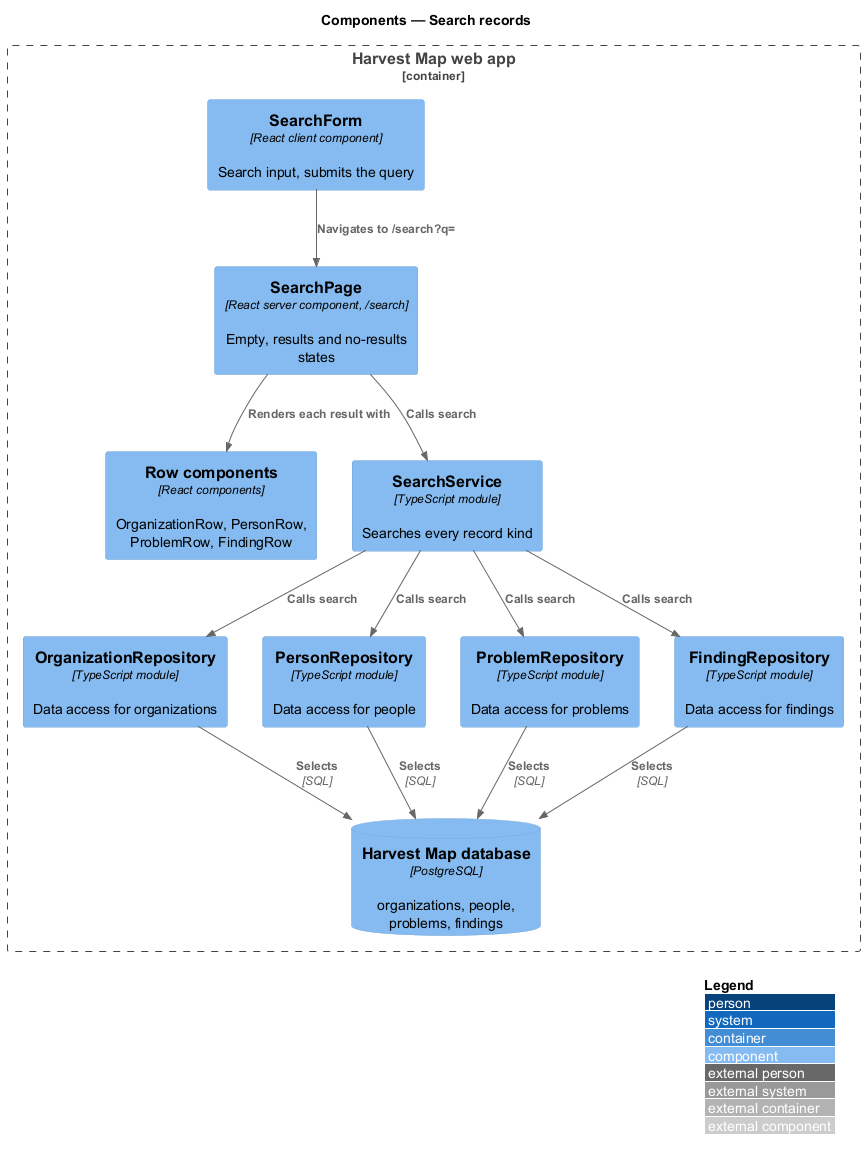

The diagram above was rendered by PlantUML. Its source (embedded in the PNG):
@startuml
!include <C4/C4_Component>
LAYOUT_WITH_LEGEND()
title Components — Search records

Container_Boundary(web, "Harvest Map web app") {
  Component(form, "SearchForm", "React client component", "Search input, submits the query")
  Component(page, "SearchPage", "React server component, /search", "Empty, results and no-results states")
  Component(rows, "Row components", "React components", "OrganizationRow, PersonRow, ProblemRow, FindingRow")
  Component(service, "SearchService", "TypeScript module", "Searches every record kind")
  Component(orgrepo, "OrganizationRepository", "TypeScript module", "Data access for organizations")
  Component(personrepo, "PersonRepository", "TypeScript module", "Data access for people")
  Component(problemrepo, "ProblemRepository", "TypeScript module", "Data access for problems")
  Component(findingrepo, "FindingRepository", "TypeScript module", "Data access for findings")
  ComponentDb(db, "Harvest Map database", "PostgreSQL", "organizations, people, problems, findings")
}
Rel(form, page, "Navigates to /search?q=")
Rel(page, service, "Calls search")
Rel(page, rows, "Renders each result with")
Rel(service, orgrepo, "Calls search")
Rel(service, personrepo, "Calls search")
Rel(service, problemrepo, "Calls search")
Rel(service, findingrepo, "Calls search")
Rel(orgrepo, db, "Selects", "SQL")
Rel(personrepo, db, "Selects", "SQL")
Rel(problemrepo, db, "Selects", "SQL")
Rel(findingrepo, db, "Selects", "SQL")
@enduml